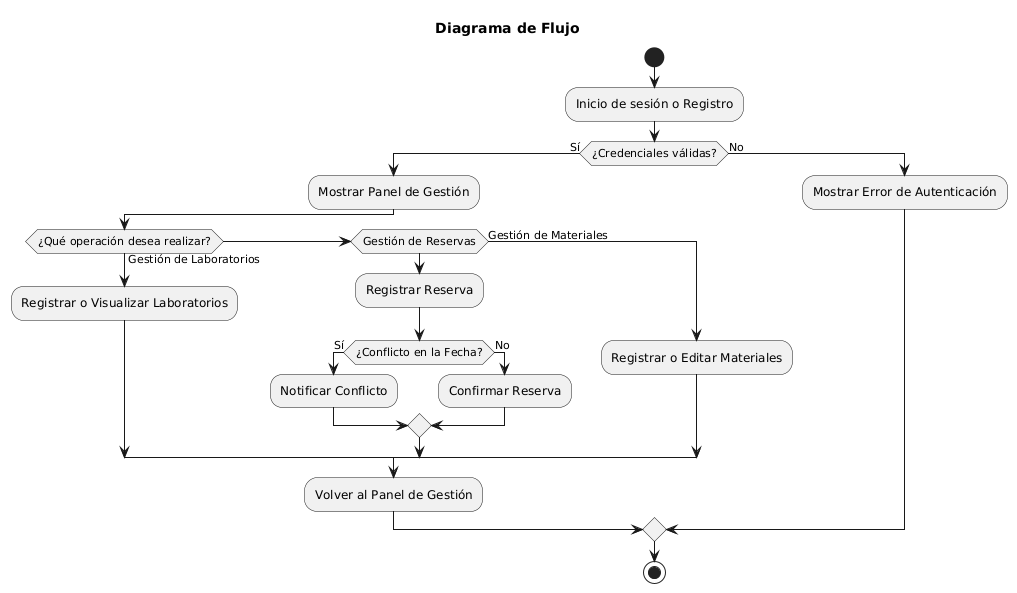

The diagram above was rendered by PlantUML. Its source (embedded in the PNG):
@startuml
Title Diagrama de Flujo
start
:Inicio de sesión o Registro;
if (¿Credenciales válidas?) then (Sí)
  :Mostrar Panel de Gestión;
  if (¿Qué operación desea realizar?) then (Gestión de Laboratorios)
    :Registrar o Visualizar Laboratorios;
  else if (Gestión de Reservas)
    :Registrar Reserva;
    if (¿Conflicto en la Fecha?) then (Sí)
      :Notificar Conflicto;
    else (No)
      :Confirmar Reserva;
    endif
  else (Gestión de Materiales)
    :Registrar o Editar Materiales;
  endif
  :Volver al Panel de Gestión;
else (No)
  :Mostrar Error de Autenticación;
endif
stop
@enduml